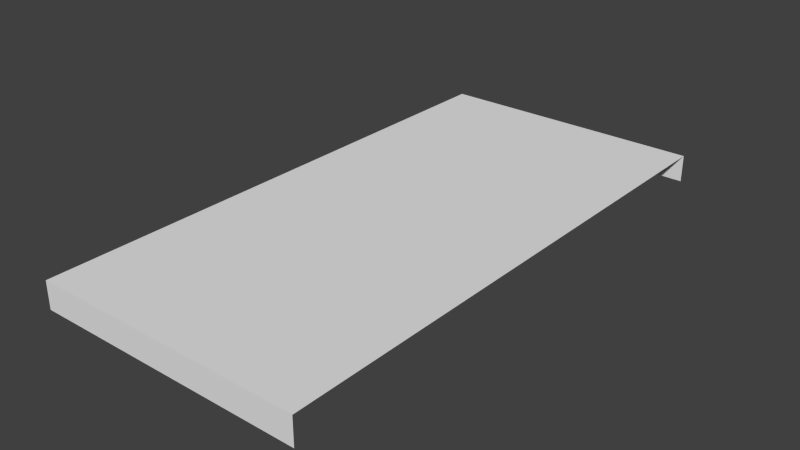 # Source: assets.blend  (saved by Blender 2.72.0; exported with 4.5.12 LTS)
import bpy
from mathutils import Matrix  # noqa: F401  (used for matrix-valued properties, if any)

bpy.ops.wm.read_factory_settings(use_empty=True)
scene = bpy.context.scene
scene.name = 'Scene'

# ---- collections
col_collection_1 = bpy.data.collections.new('Collection 1'); scene.collection.children.link(col_collection_1)

# ---- materials (node trees are filled in below, after node groups)
mat_primary_road = bpy.data.materials.new('Primary Road')
mat_primary_road.alpha_threshold = 0.0
mat_primary_road.use_transparent_shadow = False
mat_primary_road.preview_render_type = 'FLAT'
mat_primary_road.roughness = 0.5
mat_primary_road.specular_intensity = 0.0

# ---- material node trees

# ---- world
world_world = bpy.data.worlds.new('World'); scene.world = world_world
world_world.color = (0.05088, 0.05088, 0.05088)
world_world.use_sun_shadow = False
world_world.sun_shadow_jitter_overblur = 0.0
world_world.cycles.sampling_method = 'MANUAL'
world_world.cycles.sample_map_resolution = 256

# ---- meshes
me_cube = bpy.data.meshes.new('Cube')
me_cube.from_pydata([(3.0, 6.0, -0.3), (3.0, 0.0, -0.3), (5.96e-08, 1.788e-07, -0.3), (2.384e-07, 6.0, -0.3), (3.0, 6.0, 0.0), (3.0, -5.96e-07, 0.0), (-2.384e-07, 3.576e-07, 0.0), (-5.96e-08, 6.0, 0.0)], [], [(4, 7, 6, 5), (1, 5, 6, 2), (4, 0, 3, 7)])
_uv = me_cube.uv_layers.new(name='UVMap')
_uv.uv.foreach_set('vector', [6.741e-05, 0.02329, 1.0, 0.02329, 1.0, 1.977, 6.841e-05, 1.977, 6.837e-05, 2.022, 6.841e-05, 1.977, 1.0, 1.977, 1.0, 2.022, 6.741e-05, 0.02329, 6.741e-05, -0.02215, 1.0, -0.02215, 1.0, 0.02329])
me_cube.materials.append(mat_primary_road)
me_cube.use_remesh_preserve_volume = False
me_cube.use_remesh_preserve_attributes = False
me_cube.use_mirror_vertex_groups = False
me_cube.update()

# ---- objects
ob_primaryroad = bpy.data.objects.new('PrimaryRoad', me_cube)

# ---- transforms, parenting, visibility, modifiers, constraints
ob_primaryroad.location = (0.0, -3.0, 0.0)
ob_primaryroad.lock_rotations_4d = False
ob_primaryroad.empty_display_type = 'ARROWS'
ob_primaryroad.lineart.crease_threshold = 0.0

# ---- collection membership
col_collection_1.objects.link(ob_primaryroad)

# ---- scene / render settings (as saved in the file)
scene.frame_start = 1; scene.frame_end = 250; scene.frame_set(1)
scene.render.engine = 'BLENDER_EEVEE_NEXT'
scene.render.resolution_percentage = 50
scene.render.dither_intensity = 0.0
scene.cycles.use_denoising = False
scene.cycles.samples = 10
scene.cycles.sampling_pattern = 'TABULATED_SOBOL'
scene.cycles.light_sampling_threshold = 0.0
scene.cycles.use_adaptive_sampling = False
scene.cycles.use_light_tree = False
scene.cycles.blur_glossy = 0.0
scene.cycles.pixel_filter_type = 'GAUSSIAN'
scene.cycles.sample_clamp_indirect = 0.0
scene.view_settings.view_transform = 'Standard'
bpy.context.view_layer.update()

# ---- added for rendering (the .blend has no active camera and no usable light): camera, sun
cam_auto = bpy.data.cameras.new('AutoCamera')
cam_auto.lens = 50.0
cam_auto.sensor_width = 36.0
cam_auto.clip_end = 1000.0
ob_auto_camera = bpy.data.objects.new('AutoCamera', cam_auto)
scene.collection.objects.link(ob_auto_camera)
ob_auto_camera.location = (7.7128, -7.45536, 4.82024)
ob_auto_camera.rotation_euler = (1.09748, -7.21219e-08, 0.694738)
scene.camera = ob_auto_camera
light_auto_sun = bpy.data.lights.new('AutoSun', 'SUN')
light_auto_sun.energy = 3.0
light_auto_sun.angle = 0.0523599
ob_auto_sun = bpy.data.objects.new('AutoSun', light_auto_sun)
scene.collection.objects.link(ob_auto_sun)
ob_auto_sun.rotation_euler = (0.872665, 0.174533, 0.523599)
bpy.context.view_layer.update()
